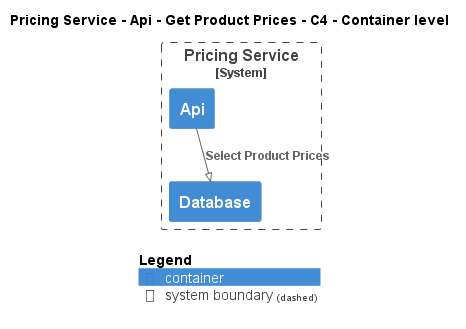

The diagram above was rendered by PlantUML. Its source (embedded in the PNG):
@startuml
!pragma layout smetana
!include ..\..\..\..\..\..\.c4s\C4_Container.puml

AddElementTag("state:new", $bgColor=green, $fontColor=#ffffff, $borderColor=green, $shadowing="False")
AddElementTag("state:changed", $bgColor=orange, $fontColor=#ffffff, $borderColor=orange, $shadowing="False")
AddElementTag("state:removed", $bgColor=red, $fontColor=#ffffff, $borderColor=red, $shadowing="False")

AddRelTag("state:new", $textColor=green, $lineColor=green)
AddRelTag("state:changed", $textColor=orange, $lineColor=orange)
AddRelTag("state:removed", $textColor=red, $lineColor=red)

SHOW_PERSON_PORTRAIT()
LAYOUT_TOP_DOWN()

skinparam linetype polyline

title Pricing Service - Api - Get Product Prices - C4 - Container level


System_Boundary(ECommercePlatform.SoftwareSystems.PricingService, "Pricing Service") {
    Container(ECommercePlatform.SoftwareSystems.PricingService.Containers.Api, "Api", "", "")
    Container(ECommercePlatform.SoftwareSystems.PricingService.Containers.Database, "Database", "", "")
}

Rel(ECommercePlatform.SoftwareSystems.PricingService.Containers.Api, ECommercePlatform.SoftwareSystems.PricingService.Containers.Database, "Select Product Prices")


SHOW_LEGEND()
@enduml